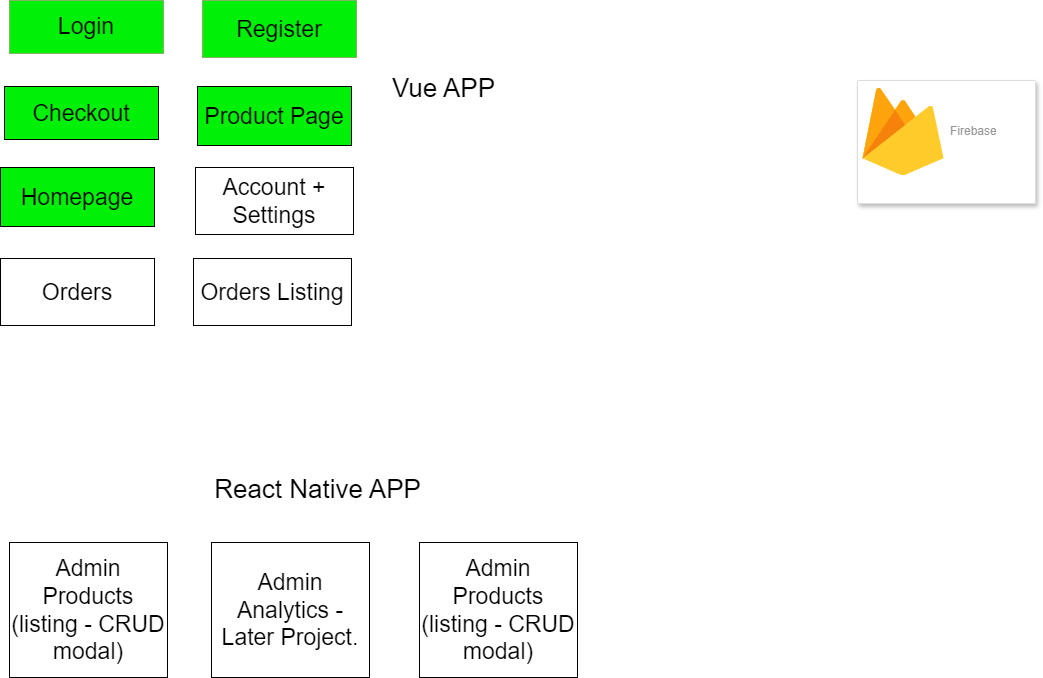

The diagram above was exported from draw.io. Its source (the exported page's mxGraphModel, read from the mxfile embedded in the PNG):
<mxGraphModel dx="1746" dy="854" grid="0" gridSize="10" guides="1" tooltips="1" connect="1" arrows="1" fold="1" page="1" pageScale="1" pageWidth="1169" pageHeight="827" math="0" shadow="0">
  <root>
    <mxCell id="0" />
    <mxCell id="1" parent="0" />
    <mxCell id="lhgkrugk862irGy0ZhnZ-1" value="&lt;font style=&quot;font-size: 23px;&quot;&gt;Homepage&lt;/font&gt;" style="rounded=0;whiteSpace=wrap;html=1;align=center;fillColor=#00F007;" parent="1" vertex="1">
      <mxGeometry x="25" y="204" width="154" height="59" as="geometry" />
    </mxCell>
    <mxCell id="lhgkrugk862irGy0ZhnZ-2" value="&lt;font style=&quot;font-size: 23px;&quot;&gt;Login&lt;/font&gt;&lt;span style=&quot;color: rgba(0, 0, 0, 0); font-family: monospace; font-size: 0px; text-align: start; text-wrap: nowrap;&quot;&gt;%3CmxGraphModel%3E%3Croot%3E%3CmxCell%20id%3D%220%22%2F%3E%3CmxCell%20id%3D%221%22%20parent%3D%220%22%2F%3E%3CmxCell%20id%3D%222%22%20value%3D%22%26lt%3Bfont%20style%3D%26quot%3Bfont-size%3A%2023px%3B%26quot%3B%26gt%3BHomepage%26lt%3B%2Ffont%26gt%3B%22%20style%3D%22rounded%3D0%3BwhiteSpace%3Dwrap%3Bhtml%3D1%3Balign%3Dcenter%3B%22%20vertex%3D%221%22%20parent%3D%221%22%3E%3CmxGeometry%20x%3D%22477%22%20y%3D%22208%22%20width%3D%22154%22%20height%3D%2289%22%20as%3D%22geometry%22%2F%3E%3C%2FmxCell%3E%3C%2Froot%3E%3C%2FmxGraphModel%3E&lt;/span&gt;" style="rounded=0;whiteSpace=wrap;html=1;align=center;fillColor=#00F007;strokeColor=#82b366;fillStyle=solid;gradientColor=none;" parent="1" vertex="1">
      <mxGeometry x="34" y="37" width="154" height="53" as="geometry" />
    </mxCell>
    <mxCell id="lhgkrugk862irGy0ZhnZ-3" value="&lt;font style=&quot;font-size: 23px;&quot;&gt;Register&lt;/font&gt;" style="rounded=0;whiteSpace=wrap;html=1;align=center;fillColor=#00F007;strokeColor=#82b366;fillStyle=solid;gradientColor=none;" parent="1" vertex="1">
      <mxGeometry x="227" y="37" width="154" height="57" as="geometry" />
    </mxCell>
    <mxCell id="lhgkrugk862irGy0ZhnZ-19" value="&lt;font style=&quot;font-size: 23px;&quot;&gt;Product Page&lt;/font&gt;" style="rounded=0;whiteSpace=wrap;html=1;align=center;fillColor=#00F007;" parent="1" vertex="1">
      <mxGeometry x="222" y="123" width="154" height="59" as="geometry" />
    </mxCell>
    <mxCell id="lhgkrugk862irGy0ZhnZ-23" value="&lt;span style=&quot;font-size: 23px;&quot;&gt;Checkout&lt;/span&gt;" style="rounded=0;whiteSpace=wrap;html=1;align=center;fillColor=#00F007;" parent="1" vertex="1">
      <mxGeometry x="29" y="123" width="154" height="53" as="geometry" />
    </mxCell>
    <mxCell id="lhgkrugk862irGy0ZhnZ-24" value="&lt;span style=&quot;font-size: 23px;&quot;&gt;Orders&lt;/span&gt;" style="rounded=0;whiteSpace=wrap;html=1;align=center;" parent="1" vertex="1">
      <mxGeometry x="25" y="295" width="154" height="67" as="geometry" />
    </mxCell>
    <mxCell id="lhgkrugk862irGy0ZhnZ-25" value="&lt;span style=&quot;font-size: 23px;&quot;&gt;Orders Listing&lt;/span&gt;" style="rounded=0;whiteSpace=wrap;html=1;align=center;" parent="1" vertex="1">
      <mxGeometry x="218" y="295" width="158" height="67" as="geometry" />
    </mxCell>
    <mxCell id="lhgkrugk862irGy0ZhnZ-27" value="&lt;span style=&quot;font-size: 23px;&quot;&gt;Account + Settings&lt;/span&gt;" style="rounded=0;whiteSpace=wrap;html=1;align=center;" parent="1" vertex="1">
      <mxGeometry x="220" y="204" width="158" height="67" as="geometry" />
    </mxCell>
    <mxCell id="lhgkrugk862irGy0ZhnZ-28" value="&lt;span style=&quot;font-size: 23px;&quot;&gt;Admin Products (listing - CRUD modal)&lt;/span&gt;" style="rounded=0;whiteSpace=wrap;html=1;align=center;" parent="1" vertex="1">
      <mxGeometry x="444" y="579" width="158" height="135" as="geometry" />
    </mxCell>
    <mxCell id="lhgkrugk862irGy0ZhnZ-29" value="&lt;span style=&quot;font-size: 23px;&quot;&gt;Admin Products (listing - CRUD modal)&lt;/span&gt;" style="rounded=0;whiteSpace=wrap;html=1;align=center;" parent="1" vertex="1">
      <mxGeometry x="34" y="579" width="158" height="135" as="geometry" />
    </mxCell>
    <mxCell id="lhgkrugk862irGy0ZhnZ-30" value="&lt;span style=&quot;font-size: 23px;&quot;&gt;Admin Analytics - Later Project.&lt;/span&gt;" style="rounded=0;whiteSpace=wrap;html=1;align=center;fillStyle=solid;" parent="1" vertex="1">
      <mxGeometry x="236" y="579" width="158" height="135" as="geometry" />
    </mxCell>
    <mxCell id="zSW_C6BitEBUCHWt0V4x-1" value="Vue APP" style="text;html=1;align=center;verticalAlign=middle;resizable=0;points=[];autosize=1;strokeColor=none;fillColor=none;fontSize=26;" vertex="1" parent="1">
      <mxGeometry x="407" y="104" width="121" height="43" as="geometry" />
    </mxCell>
    <mxCell id="zSW_C6BitEBUCHWt0V4x-3" value="React Native APP" style="text;html=1;align=center;verticalAlign=middle;resizable=0;points=[];autosize=1;strokeColor=none;fillColor=none;fontSize=26;" vertex="1" parent="1">
      <mxGeometry x="229.5" y="504" width="225" height="43" as="geometry" />
    </mxCell>
    <mxCell id="zSW_C6BitEBUCHWt0V4x-4" value="" style="strokeColor=#dddddd;shadow=1;strokeWidth=1;rounded=1;absoluteArcSize=1;arcSize=2;" vertex="1" parent="1">
      <mxGeometry x="882" y="117" width="178" height="123" as="geometry" />
    </mxCell>
    <mxCell id="zSW_C6BitEBUCHWt0V4x-5" value="Firebase" style="sketch=0;dashed=0;connectable=0;html=1;fillColor=#5184F3;strokeColor=none;shape=mxgraph.gcp2.firebase;part=1;labelPosition=right;verticalLabelPosition=middle;align=left;verticalAlign=middle;spacingLeft=5;fontColor=#999999;fontSize=12;" vertex="1" parent="zSW_C6BitEBUCHWt0V4x-4">
      <mxGeometry width="81" height="88" relative="1" as="geometry">
        <mxPoint x="5" y="7" as="offset" />
      </mxGeometry>
    </mxCell>
  </root>
</mxGraphModel>